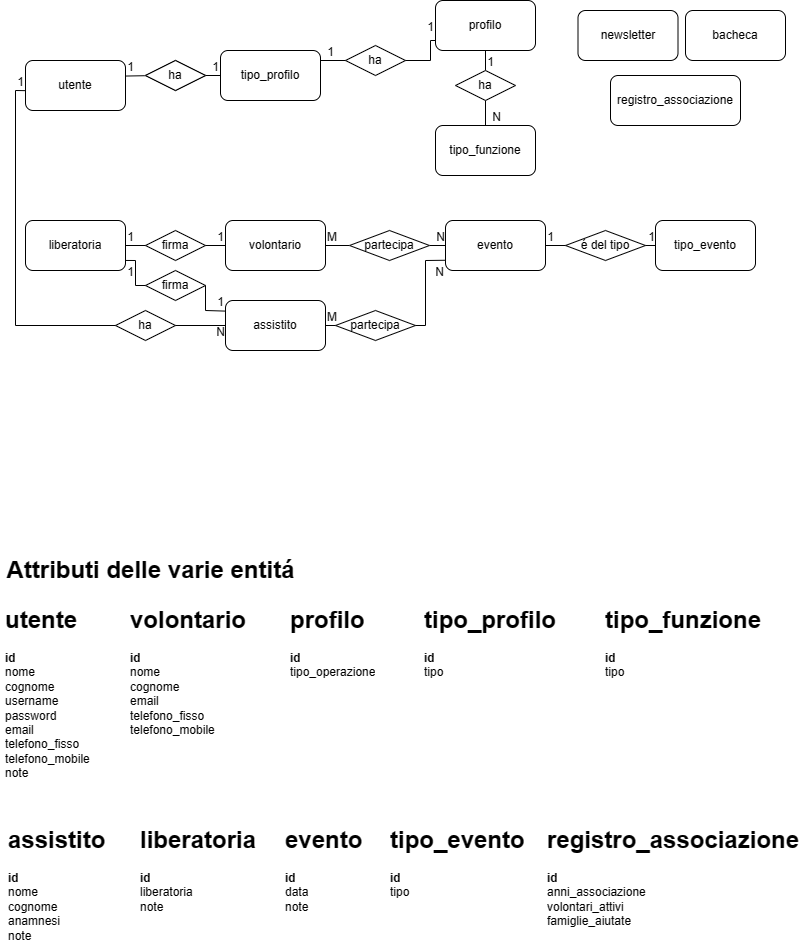

The diagram above was exported from draw.io. Its source (the exported page's mxGraphModel, read from the mxfile embedded in the PNG):
<mxGraphModel dx="1678" dy="893" grid="1" gridSize="10" guides="1" tooltips="1" connect="1" arrows="1" fold="1" page="1" pageScale="1" pageWidth="827" pageHeight="1169" background="#FFFFFF" math="0" shadow="0">
  <root>
    <mxCell id="0" />
    <mxCell id="1" parent="0" />
    <mxCell id="CE3Qb5OnoJeBBz0h_26F-1" value="utente" style="rounded=1;whiteSpace=wrap;html=1;labelBackgroundColor=none;" parent="1" vertex="1">
      <mxGeometry x="35" y="80" width="100" height="50" as="geometry" />
    </mxCell>
    <mxCell id="CE3Qb5OnoJeBBz0h_26F-10" value="1" style="resizable=0;html=1;whiteSpace=wrap;align=right;verticalAlign=bottom;labelBackgroundColor=none;" parent="1" connectable="0" vertex="1">
      <mxGeometry x="145" y="95.00000000000006" as="geometry" />
    </mxCell>
    <mxCell id="CE3Qb5OnoJeBBz0h_26F-11" value="profilo" style="rounded=1;whiteSpace=wrap;html=1;labelBackgroundColor=none;" parent="1" vertex="1">
      <mxGeometry x="445" y="20" width="100" height="50" as="geometry" />
    </mxCell>
    <mxCell id="CE3Qb5OnoJeBBz0h_26F-13" value="volontario" style="rounded=1;whiteSpace=wrap;html=1;labelBackgroundColor=none;" parent="1" vertex="1">
      <mxGeometry x="235" y="240" width="100" height="50" as="geometry" />
    </mxCell>
    <mxCell id="CE3Qb5OnoJeBBz0h_26F-14" value="assistito" style="rounded=1;whiteSpace=wrap;html=1;labelBackgroundColor=none;" parent="1" vertex="1">
      <mxGeometry x="235" y="320" width="100" height="50" as="geometry" />
    </mxCell>
    <mxCell id="CE3Qb5OnoJeBBz0h_26F-15" value="liberatoria" style="rounded=1;whiteSpace=wrap;html=1;labelBackgroundColor=none;" parent="1" vertex="1">
      <mxGeometry x="35" y="240" width="100" height="50" as="geometry" />
    </mxCell>
    <mxCell id="CE3Qb5OnoJeBBz0h_26F-16" value="evento" style="rounded=1;whiteSpace=wrap;html=1;labelBackgroundColor=none;" parent="1" vertex="1">
      <mxGeometry x="455" y="240" width="100" height="50" as="geometry" />
    </mxCell>
    <mxCell id="CE3Qb5OnoJeBBz0h_26F-17" value="tipo_evento" style="rounded=1;whiteSpace=wrap;html=1;labelBackgroundColor=none;" parent="1" vertex="1">
      <mxGeometry x="665" y="240" width="100" height="50" as="geometry" />
    </mxCell>
    <mxCell id="CE3Qb5OnoJeBBz0h_26F-18" value="tipo_profilo" style="rounded=1;whiteSpace=wrap;html=1;labelBackgroundColor=none;" parent="1" vertex="1">
      <mxGeometry x="230" y="70" width="100" height="50" as="geometry" />
    </mxCell>
    <mxCell id="CE3Qb5OnoJeBBz0h_26F-19" value="tipo_funzione" style="rounded=1;whiteSpace=wrap;html=1;labelBackgroundColor=none;" parent="1" vertex="1">
      <mxGeometry x="445" y="145" width="100" height="50" as="geometry" />
    </mxCell>
    <mxCell id="CE3Qb5OnoJeBBz0h_26F-20" value="bacheca" style="rounded=1;whiteSpace=wrap;html=1;labelBackgroundColor=none;" parent="1" vertex="1">
      <mxGeometry x="695" y="30" width="100" height="50" as="geometry" />
    </mxCell>
    <mxCell id="CE3Qb5OnoJeBBz0h_26F-21" value="newsletter" style="rounded=1;whiteSpace=wrap;html=1;labelBackgroundColor=none;" parent="1" vertex="1">
      <mxGeometry x="587.5" y="30" width="100" height="50" as="geometry" />
    </mxCell>
    <mxCell id="CE3Qb5OnoJeBBz0h_26F-29" value="ha" style="shape=rhombus;perimeter=rhombusPerimeter;whiteSpace=wrap;html=1;align=center;labelBackgroundColor=none;" parent="1" vertex="1">
      <mxGeometry x="155" y="80" width="60" height="30" as="geometry" />
    </mxCell>
    <mxCell id="CE3Qb5OnoJeBBz0h_26F-49" value="ha" style="shape=rhombus;perimeter=rhombusPerimeter;whiteSpace=wrap;html=1;align=center;labelBackgroundColor=none;" parent="1" vertex="1">
      <mxGeometry x="355" y="65" width="60" height="30" as="geometry" />
    </mxCell>
    <mxCell id="CE3Qb5OnoJeBBz0h_26F-54" value="" style="endArrow=none;html=1;rounded=0;exitX=0.5;exitY=1;exitDx=0;exitDy=0;entryX=0.5;entryY=0;entryDx=0;entryDy=0;labelBackgroundColor=none;fontColor=default;" parent="1" source="CE3Qb5OnoJeBBz0h_26F-50" target="CE3Qb5OnoJeBBz0h_26F-19" edge="1">
      <mxGeometry relative="1" as="geometry">
        <mxPoint x="385" y="110" as="sourcePoint" />
        <mxPoint x="545" y="110" as="targetPoint" />
      </mxGeometry>
    </mxCell>
    <mxCell id="CE3Qb5OnoJeBBz0h_26F-56" value="" style="endArrow=none;html=1;rounded=0;exitX=1;exitY=0.5;exitDx=0;exitDy=0;entryX=0;entryY=0.5;entryDx=0;entryDy=0;labelBackgroundColor=none;fontColor=default;" parent="1" source="CE3Qb5OnoJeBBz0h_26F-59" target="CE3Qb5OnoJeBBz0h_26F-16" edge="1">
      <mxGeometry relative="1" as="geometry">
        <mxPoint x="335" y="280" as="sourcePoint" />
        <mxPoint x="495" y="280" as="targetPoint" />
      </mxGeometry>
    </mxCell>
    <mxCell id="CE3Qb5OnoJeBBz0h_26F-58" value="N" style="resizable=0;html=1;whiteSpace=wrap;align=right;verticalAlign=bottom;labelBackgroundColor=none;" parent="CE3Qb5OnoJeBBz0h_26F-56" connectable="0" vertex="1">
      <mxGeometry x="1" relative="1" as="geometry" />
    </mxCell>
    <mxCell id="CE3Qb5OnoJeBBz0h_26F-60" value="" style="endArrow=none;html=1;rounded=0;exitX=1;exitY=0.5;exitDx=0;exitDy=0;entryX=0;entryY=0.5;entryDx=0;entryDy=0;labelBackgroundColor=none;fontColor=default;" parent="1" source="CE3Qb5OnoJeBBz0h_26F-13" target="CE3Qb5OnoJeBBz0h_26F-59" edge="1">
      <mxGeometry relative="1" as="geometry">
        <mxPoint x="335" y="265" as="sourcePoint" />
        <mxPoint x="455" y="265" as="targetPoint" />
      </mxGeometry>
    </mxCell>
    <mxCell id="CE3Qb5OnoJeBBz0h_26F-61" value="M" style="resizable=0;html=1;whiteSpace=wrap;align=left;verticalAlign=bottom;labelBackgroundColor=none;" parent="CE3Qb5OnoJeBBz0h_26F-60" connectable="0" vertex="1">
      <mxGeometry x="-1" relative="1" as="geometry" />
    </mxCell>
    <mxCell id="CE3Qb5OnoJeBBz0h_26F-59" value="partecipa" style="shape=rhombus;perimeter=rhombusPerimeter;whiteSpace=wrap;html=1;align=center;labelBackgroundColor=none;" parent="1" vertex="1">
      <mxGeometry x="359" y="250" width="80" height="30" as="geometry" />
    </mxCell>
    <mxCell id="CE3Qb5OnoJeBBz0h_26F-65" value="" style="endArrow=none;html=1;rounded=0;exitX=1;exitY=0.5;exitDx=0;exitDy=0;entryX=0;entryY=0.5;entryDx=0;entryDy=0;labelBackgroundColor=none;fontColor=default;" parent="1" source="CE3Qb5OnoJeBBz0h_26F-15" target="CE3Qb5OnoJeBBz0h_26F-13" edge="1">
      <mxGeometry relative="1" as="geometry">
        <mxPoint x="135" y="270" as="sourcePoint" />
        <mxPoint x="295" y="270" as="targetPoint" />
      </mxGeometry>
    </mxCell>
    <mxCell id="CE3Qb5OnoJeBBz0h_26F-66" value="1" style="resizable=0;html=1;whiteSpace=wrap;align=right;verticalAlign=bottom;labelBackgroundColor=none;" parent="CE3Qb5OnoJeBBz0h_26F-65" connectable="0" vertex="1">
      <mxGeometry x="1" relative="1" as="geometry" />
    </mxCell>
    <mxCell id="CE3Qb5OnoJeBBz0h_26F-67" value="firma" style="shape=rhombus;perimeter=rhombusPerimeter;whiteSpace=wrap;html=1;align=center;labelBackgroundColor=none;" parent="1" vertex="1">
      <mxGeometry x="155" y="250" width="60" height="30" as="geometry" />
    </mxCell>
    <mxCell id="CE3Qb5OnoJeBBz0h_26F-68" value="1" style="resizable=0;html=1;whiteSpace=wrap;align=right;verticalAlign=bottom;labelBackgroundColor=none;" parent="1" connectable="0" vertex="1">
      <mxGeometry x="145" y="265" as="geometry" />
    </mxCell>
    <mxCell id="CE3Qb5OnoJeBBz0h_26F-71" value="" style="endArrow=none;html=1;rounded=0;exitX=1;exitY=0.5;exitDx=0;exitDy=0;entryX=0.002;entryY=0.795;entryDx=0;entryDy=0;entryPerimeter=0;labelBackgroundColor=none;fontColor=default;" parent="1" source="CE3Qb5OnoJeBBz0h_26F-14" target="CE3Qb5OnoJeBBz0h_26F-16" edge="1">
      <mxGeometry relative="1" as="geometry">
        <mxPoint x="325" y="380" as="sourcePoint" />
        <mxPoint x="485" y="340" as="targetPoint" />
        <Array as="points">
          <mxPoint x="355" y="345" />
          <mxPoint x="435" y="345" />
          <mxPoint x="435" y="280" />
        </Array>
      </mxGeometry>
    </mxCell>
    <mxCell id="CE3Qb5OnoJeBBz0h_26F-72" value="M" style="resizable=0;html=1;whiteSpace=wrap;align=left;verticalAlign=bottom;labelBackgroundColor=none;" parent="CE3Qb5OnoJeBBz0h_26F-71" connectable="0" vertex="1">
      <mxGeometry x="-1" relative="1" as="geometry" />
    </mxCell>
    <mxCell id="CE3Qb5OnoJeBBz0h_26F-73" value="N" style="resizable=0;html=1;whiteSpace=wrap;align=right;verticalAlign=bottom;labelBackgroundColor=none;" parent="CE3Qb5OnoJeBBz0h_26F-71" connectable="0" vertex="1">
      <mxGeometry x="1" relative="1" as="geometry">
        <mxPoint y="20" as="offset" />
      </mxGeometry>
    </mxCell>
    <mxCell id="CE3Qb5OnoJeBBz0h_26F-74" value="partecipa" style="shape=rhombus;perimeter=rhombusPerimeter;whiteSpace=wrap;html=1;align=center;labelBackgroundColor=none;" parent="1" vertex="1">
      <mxGeometry x="345" y="330" width="80" height="30" as="geometry" />
    </mxCell>
    <mxCell id="CE3Qb5OnoJeBBz0h_26F-76" value="" style="endArrow=none;html=1;rounded=0;exitX=1;exitY=0.5;exitDx=0;exitDy=0;entryX=0;entryY=0.5;entryDx=0;entryDy=0;labelBackgroundColor=none;fontColor=default;" parent="1" source="CE3Qb5OnoJeBBz0h_26F-16" target="CE3Qb5OnoJeBBz0h_26F-17" edge="1">
      <mxGeometry relative="1" as="geometry">
        <mxPoint x="525" y="270" as="sourcePoint" />
        <mxPoint x="685" y="270" as="targetPoint" />
      </mxGeometry>
    </mxCell>
    <mxCell id="CE3Qb5OnoJeBBz0h_26F-77" value="1" style="resizable=0;html=1;whiteSpace=wrap;align=right;verticalAlign=bottom;labelBackgroundColor=none;" parent="CE3Qb5OnoJeBBz0h_26F-76" connectable="0" vertex="1">
      <mxGeometry x="1" relative="1" as="geometry" />
    </mxCell>
    <mxCell id="CE3Qb5OnoJeBBz0h_26F-78" value="é del tipo" style="shape=rhombus;perimeter=rhombusPerimeter;whiteSpace=wrap;html=1;align=center;labelBackgroundColor=none;" parent="1" vertex="1">
      <mxGeometry x="575" y="250" width="80" height="30" as="geometry" />
    </mxCell>
    <mxCell id="CE3Qb5OnoJeBBz0h_26F-86" value="" style="endArrow=none;html=1;rounded=0;entryX=0;entryY=0.5;entryDx=0;entryDy=0;exitX=-0.002;exitY=0.603;exitDx=0;exitDy=0;exitPerimeter=0;labelBackgroundColor=none;fontColor=default;" parent="1" source="CE3Qb5OnoJeBBz0h_26F-1" target="CE3Qb5OnoJeBBz0h_26F-14" edge="1">
      <mxGeometry relative="1" as="geometry">
        <mxPoint x="85" y="350" as="sourcePoint" />
        <mxPoint x="265" y="344.69" as="targetPoint" />
        <Array as="points">
          <mxPoint x="25" y="110" />
          <mxPoint x="25" y="345" />
        </Array>
      </mxGeometry>
    </mxCell>
    <mxCell id="CE3Qb5OnoJeBBz0h_26F-87" value="N" style="resizable=0;html=1;whiteSpace=wrap;align=right;verticalAlign=bottom;labelBackgroundColor=none;" parent="CE3Qb5OnoJeBBz0h_26F-86" connectable="0" vertex="1">
      <mxGeometry x="1" relative="1" as="geometry">
        <mxPoint y="15" as="offset" />
      </mxGeometry>
    </mxCell>
    <mxCell id="CE3Qb5OnoJeBBz0h_26F-88" value="ha" style="shape=rhombus;perimeter=rhombusPerimeter;whiteSpace=wrap;html=1;align=center;labelBackgroundColor=none;" parent="1" vertex="1">
      <mxGeometry x="125" y="330" width="60" height="30" as="geometry" />
    </mxCell>
    <mxCell id="CE3Qb5OnoJeBBz0h_26F-89" value="1" style="resizable=0;html=1;whiteSpace=wrap;align=right;verticalAlign=bottom;labelBackgroundColor=none;" parent="1" connectable="0" vertex="1">
      <mxGeometry x="345" y="80" as="geometry" />
    </mxCell>
    <mxCell id="CE3Qb5OnoJeBBz0h_26F-90" value="1" style="resizable=0;html=1;whiteSpace=wrap;align=right;verticalAlign=bottom;labelBackgroundColor=none;" parent="1" connectable="0" vertex="1">
      <mxGeometry x="445" y="55.00000000000001" as="geometry" />
    </mxCell>
    <mxCell id="CE3Qb5OnoJeBBz0h_26F-91" value="1" style="resizable=0;html=1;whiteSpace=wrap;align=right;verticalAlign=bottom;labelBackgroundColor=none;" parent="1" connectable="0" vertex="1">
      <mxGeometry x="505" y="90" as="geometry" />
    </mxCell>
    <mxCell id="CE3Qb5OnoJeBBz0h_26F-92" value="N" style="resizable=0;html=1;whiteSpace=wrap;align=right;verticalAlign=bottom;labelBackgroundColor=none;" parent="1" connectable="0" vertex="1">
      <mxGeometry x="511.5" y="145" as="geometry" />
    </mxCell>
    <mxCell id="CE3Qb5OnoJeBBz0h_26F-93" value="1" style="resizable=0;html=1;whiteSpace=wrap;align=right;verticalAlign=bottom;labelBackgroundColor=none;" parent="1" connectable="0" vertex="1">
      <mxGeometry x="565" y="265" as="geometry" />
    </mxCell>
    <mxCell id="CE3Qb5OnoJeBBz0h_26F-94" value="1" style="resizable=0;html=1;whiteSpace=wrap;align=right;verticalAlign=bottom;labelBackgroundColor=none;" parent="1" connectable="0" vertex="1">
      <mxGeometry x="35" y="110" as="geometry" />
    </mxCell>
    <mxCell id="CE3Qb5OnoJeBBz0h_26F-95" value="firma" style="shape=rhombus;perimeter=rhombusPerimeter;whiteSpace=wrap;html=1;align=center;labelBackgroundColor=none;" parent="1" vertex="1">
      <mxGeometry x="155" y="290" width="60" height="30" as="geometry" />
    </mxCell>
    <mxCell id="CE3Qb5OnoJeBBz0h_26F-98" value="" style="endArrow=none;html=1;rounded=0;entryX=-0.001;entryY=0.212;entryDx=0;entryDy=0;exitX=1;exitY=0.5;exitDx=0;exitDy=0;entryPerimeter=0;labelBackgroundColor=none;fontColor=default;" parent="1" source="CE3Qb5OnoJeBBz0h_26F-95" target="CE3Qb5OnoJeBBz0h_26F-14" edge="1">
      <mxGeometry relative="1" as="geometry">
        <mxPoint x="105" y="340" as="sourcePoint" />
        <mxPoint x="265" y="340" as="targetPoint" />
        <Array as="points">
          <mxPoint x="215" y="330" />
        </Array>
      </mxGeometry>
    </mxCell>
    <mxCell id="CE3Qb5OnoJeBBz0h_26F-101" value="" style="endArrow=none;html=1;rounded=0;exitX=1.001;exitY=0.799;exitDx=0;exitDy=0;entryX=0;entryY=0.5;entryDx=0;entryDy=0;exitPerimeter=0;labelBackgroundColor=none;fontColor=default;" parent="1" source="CE3Qb5OnoJeBBz0h_26F-15" target="CE3Qb5OnoJeBBz0h_26F-95" edge="1">
      <mxGeometry relative="1" as="geometry">
        <mxPoint x="145" y="280" as="sourcePoint" />
        <mxPoint x="145" y="300" as="targetPoint" />
        <Array as="points">
          <mxPoint x="145" y="280" />
          <mxPoint x="145" y="305" />
        </Array>
      </mxGeometry>
    </mxCell>
    <mxCell id="CE3Qb5OnoJeBBz0h_26F-102" value="1" style="resizable=0;html=1;whiteSpace=wrap;align=right;verticalAlign=bottom;labelBackgroundColor=none;" parent="1" connectable="0" vertex="1">
      <mxGeometry x="235.00295046869945" y="329.99999999999994" as="geometry" />
    </mxCell>
    <mxCell id="CE3Qb5OnoJeBBz0h_26F-103" value="1" style="resizable=0;html=1;whiteSpace=wrap;align=right;verticalAlign=bottom;labelBackgroundColor=none;" parent="1" connectable="0" vertex="1">
      <mxGeometry x="145.00295046869945" y="299.99999999999994" as="geometry" />
    </mxCell>
    <mxCell id="CE3Qb5OnoJeBBz0h_26F-104" value="&lt;h1&gt;utente&lt;/h1&gt;&lt;div&gt;&lt;b&gt;id&lt;/b&gt;&lt;/div&gt;&lt;div&gt;nome&lt;/div&gt;&lt;div&gt;cognome&lt;/div&gt;&lt;div&gt;username&lt;/div&gt;&lt;div&gt;password&lt;/div&gt;&lt;div&gt;email&lt;/div&gt;&lt;div&gt;telefono_fisso&lt;/div&gt;&lt;div&gt;telefono_mobile&lt;/div&gt;&lt;div&gt;note&lt;/div&gt;" style="text;html=1;spacing=5;spacingTop=-20;whiteSpace=wrap;overflow=hidden;rounded=0;labelBackgroundColor=none;" parent="1" vertex="1">
      <mxGeometry x="10" y="620" width="110" height="200" as="geometry" />
    </mxCell>
    <mxCell id="CE3Qb5OnoJeBBz0h_26F-106" value="&lt;h1&gt;profilo&lt;/h1&gt;&lt;div&gt;&lt;b&gt;id&lt;/b&gt;&lt;/div&gt;&lt;div&gt;tipo_operazione&lt;/div&gt;" style="text;html=1;spacing=5;spacingTop=-20;whiteSpace=wrap;overflow=hidden;rounded=0;labelBackgroundColor=none;" parent="1" vertex="1">
      <mxGeometry x="295" y="620" width="110" height="90" as="geometry" />
    </mxCell>
    <mxCell id="CE3Qb5OnoJeBBz0h_26F-107" value="&lt;h1&gt;tipo_profilo&lt;/h1&gt;&lt;div&gt;&lt;b&gt;id&lt;/b&gt;&lt;/div&gt;&lt;div&gt;tipo&lt;/div&gt;" style="text;html=1;spacing=5;spacingTop=-20;whiteSpace=wrap;overflow=hidden;rounded=0;labelBackgroundColor=none;" parent="1" vertex="1">
      <mxGeometry x="429" y="620" width="145" height="90" as="geometry" />
    </mxCell>
    <mxCell id="CE3Qb5OnoJeBBz0h_26F-108" value="&lt;h1&gt;tipo_funzione&lt;/h1&gt;&lt;div&gt;&lt;b&gt;id&lt;/b&gt;&lt;/div&gt;&lt;div&gt;tipo&lt;/div&gt;" style="text;html=1;spacing=5;spacingTop=-20;whiteSpace=wrap;overflow=hidden;rounded=0;labelBackgroundColor=none;" parent="1" vertex="1">
      <mxGeometry x="610" y="620" width="170" height="90" as="geometry" />
    </mxCell>
    <mxCell id="CE3Qb5OnoJeBBz0h_26F-110" value="&lt;h1&gt;volontario&lt;/h1&gt;&lt;div&gt;&lt;b&gt;id&lt;/b&gt;&lt;/div&gt;&lt;div&gt;nome&lt;/div&gt;&lt;div&gt;cognome&lt;/div&gt;&lt;div&gt;email&lt;/div&gt;&lt;div&gt;telefono_fisso&lt;/div&gt;&lt;div&gt;telefono_mobile&lt;/div&gt;" style="text;html=1;spacing=5;spacingTop=-20;whiteSpace=wrap;overflow=hidden;rounded=0;labelBackgroundColor=none;" parent="1" vertex="1">
      <mxGeometry x="135" y="620" width="125" height="140" as="geometry" />
    </mxCell>
    <mxCell id="CE3Qb5OnoJeBBz0h_26F-111" value="&lt;h1&gt;assistito&lt;/h1&gt;&lt;div&gt;&lt;b&gt;id&lt;/b&gt;&lt;/div&gt;&lt;div&gt;nome&lt;/div&gt;&lt;div&gt;cognome&lt;/div&gt;&lt;div&gt;anamnesi&lt;/div&gt;&lt;div&gt;note&lt;/div&gt;" style="text;html=1;spacing=5;spacingTop=-20;whiteSpace=wrap;overflow=hidden;rounded=0;labelBackgroundColor=none;" parent="1" vertex="1">
      <mxGeometry x="12.5" y="840" width="125" height="130" as="geometry" />
    </mxCell>
    <mxCell id="CE3Qb5OnoJeBBz0h_26F-112" value="&lt;h1&gt;liberatoria&lt;/h1&gt;&lt;div&gt;&lt;b&gt;id&lt;/b&gt;&lt;/div&gt;&lt;div&gt;liberatoria&lt;/div&gt;&lt;div&gt;note&lt;/div&gt;" style="text;html=1;spacing=5;spacingTop=-20;whiteSpace=wrap;overflow=hidden;rounded=0;labelBackgroundColor=none;" parent="1" vertex="1">
      <mxGeometry x="145" y="840" width="125" height="100" as="geometry" />
    </mxCell>
    <mxCell id="CE3Qb5OnoJeBBz0h_26F-113" value="&lt;h1&gt;evento&lt;/h1&gt;&lt;div&gt;&lt;b&gt;id&lt;/b&gt;&lt;/div&gt;&lt;div&gt;data&lt;/div&gt;&lt;div&gt;note&lt;/div&gt;" style="text;html=1;spacing=5;spacingTop=-20;whiteSpace=wrap;overflow=hidden;rounded=0;labelBackgroundColor=none;" parent="1" vertex="1">
      <mxGeometry x="290" y="840" width="125" height="100" as="geometry" />
    </mxCell>
    <mxCell id="CE3Qb5OnoJeBBz0h_26F-114" value="&lt;h1&gt;tipo_evento&lt;/h1&gt;&lt;div&gt;&lt;b&gt;id&lt;/b&gt;&lt;/div&gt;&lt;div&gt;tipo&lt;/div&gt;" style="text;html=1;spacing=5;spacingTop=-20;whiteSpace=wrap;overflow=hidden;rounded=0;labelBackgroundColor=none;" parent="1" vertex="1">
      <mxGeometry x="395" y="840" width="150" height="90" as="geometry" />
    </mxCell>
    <mxCell id="CE3Qb5OnoJeBBz0h_26F-115" value="Attributi delle varie entitá" style="text;strokeColor=none;fillColor=none;html=1;fontSize=24;fontStyle=1;verticalAlign=middle;align=center;labelBackgroundColor=none;" parent="1" vertex="1">
      <mxGeometry x="10" y="570" width="300" height="40" as="geometry" />
    </mxCell>
    <mxCell id="Xd9MOZe3YnBmmpNMgdfE-1" value="registro_associazione" style="rounded=1;whiteSpace=wrap;html=1;labelBackgroundColor=none;" vertex="1" parent="1">
      <mxGeometry x="620" y="95" width="130" height="50" as="geometry" />
    </mxCell>
    <mxCell id="Xd9MOZe3YnBmmpNMgdfE-6" value="" style="endArrow=none;html=1;rounded=0;exitX=1;exitY=0.5;exitDx=0;exitDy=0;entryX=0;entryY=0.5;entryDx=0;entryDy=0;labelBackgroundColor=none;fontColor=default;" edge="1" parent="1" source="Xd9MOZe3YnBmmpNMgdfE-8" target="CE3Qb5OnoJeBBz0h_26F-18">
      <mxGeometry relative="1" as="geometry">
        <mxPoint x="135" y="170" as="sourcePoint" />
        <mxPoint x="235" y="170" as="targetPoint" />
      </mxGeometry>
    </mxCell>
    <mxCell id="Xd9MOZe3YnBmmpNMgdfE-7" value="1" style="resizable=0;html=1;whiteSpace=wrap;align=right;verticalAlign=bottom;labelBackgroundColor=none;" connectable="0" vertex="1" parent="Xd9MOZe3YnBmmpNMgdfE-6">
      <mxGeometry x="1" relative="1" as="geometry" />
    </mxCell>
    <mxCell id="Xd9MOZe3YnBmmpNMgdfE-9" value="" style="endArrow=none;html=1;rounded=0;exitX=0.998;exitY=0.311;exitDx=0;exitDy=0;entryX=-0.013;entryY=0.507;entryDx=0;entryDy=0;labelBackgroundColor=none;fontColor=default;entryPerimeter=0;exitPerimeter=0;" edge="1" parent="1" source="CE3Qb5OnoJeBBz0h_26F-1" target="Xd9MOZe3YnBmmpNMgdfE-8">
      <mxGeometry relative="1" as="geometry">
        <mxPoint x="135" y="96" as="sourcePoint" />
        <mxPoint x="229" y="95" as="targetPoint" />
      </mxGeometry>
    </mxCell>
    <mxCell id="Xd9MOZe3YnBmmpNMgdfE-8" value="ha" style="shape=rhombus;perimeter=rhombusPerimeter;whiteSpace=wrap;html=1;align=center;labelBackgroundColor=none;" vertex="1" parent="1">
      <mxGeometry x="155" y="80" width="60" height="30" as="geometry" />
    </mxCell>
    <mxCell id="Xd9MOZe3YnBmmpNMgdfE-12" value="" style="endArrow=none;html=1;rounded=0;exitX=1;exitY=0.5;exitDx=0;exitDy=0;entryX=0;entryY=0.5;entryDx=0;entryDy=0;labelBackgroundColor=none;fontColor=default;" edge="1" parent="1" target="CE3Qb5OnoJeBBz0h_26F-49">
      <mxGeometry relative="1" as="geometry">
        <mxPoint x="330" y="80" as="sourcePoint" />
        <mxPoint x="345" y="80" as="targetPoint" />
      </mxGeometry>
    </mxCell>
    <mxCell id="Xd9MOZe3YnBmmpNMgdfE-14" value="" style="endArrow=none;html=1;rounded=0;exitX=1;exitY=0.5;exitDx=0;exitDy=0;entryX=0.004;entryY=0.8;entryDx=0;entryDy=0;labelBackgroundColor=none;fontColor=default;entryPerimeter=0;" edge="1" parent="1" source="CE3Qb5OnoJeBBz0h_26F-49" target="CE3Qb5OnoJeBBz0h_26F-11">
      <mxGeometry relative="1" as="geometry">
        <mxPoint x="437.5" y="80" as="sourcePoint" />
        <mxPoint x="452.5" y="80" as="targetPoint" />
        <Array as="points">
          <mxPoint x="440" y="80" />
          <mxPoint x="440" y="60" />
        </Array>
      </mxGeometry>
    </mxCell>
    <mxCell id="Xd9MOZe3YnBmmpNMgdfE-19" value="" style="endArrow=none;html=1;rounded=0;exitX=0.5;exitY=1;exitDx=0;exitDy=0;entryX=0.5;entryY=0;entryDx=0;entryDy=0;labelBackgroundColor=none;fontColor=default;" edge="1" parent="1" source="CE3Qb5OnoJeBBz0h_26F-11" target="CE3Qb5OnoJeBBz0h_26F-50">
      <mxGeometry relative="1" as="geometry">
        <mxPoint x="495" y="70" as="sourcePoint" />
        <mxPoint x="495" y="110" as="targetPoint" />
      </mxGeometry>
    </mxCell>
    <mxCell id="CE3Qb5OnoJeBBz0h_26F-50" value="ha" style="shape=rhombus;perimeter=rhombusPerimeter;whiteSpace=wrap;html=1;align=center;labelBackgroundColor=none;" parent="1" vertex="1">
      <mxGeometry x="465" y="90" width="60" height="30" as="geometry" />
    </mxCell>
    <mxCell id="Xd9MOZe3YnBmmpNMgdfE-20" value="&lt;h1&gt;registro_associazione&lt;/h1&gt;&lt;div&gt;&lt;b&gt;id&lt;/b&gt;&lt;/div&gt;&lt;div&gt;anni_associazione&lt;/div&gt;&lt;div&gt;volontari_attivi&lt;/div&gt;&lt;div&gt;famiglie_aiutate&lt;/div&gt;" style="text;html=1;spacing=5;spacingTop=-20;whiteSpace=wrap;overflow=hidden;rounded=0;labelBackgroundColor=none;" vertex="1" parent="1">
      <mxGeometry x="552" y="840" width="265" height="120" as="geometry" />
    </mxCell>
  </root>
</mxGraphModel>